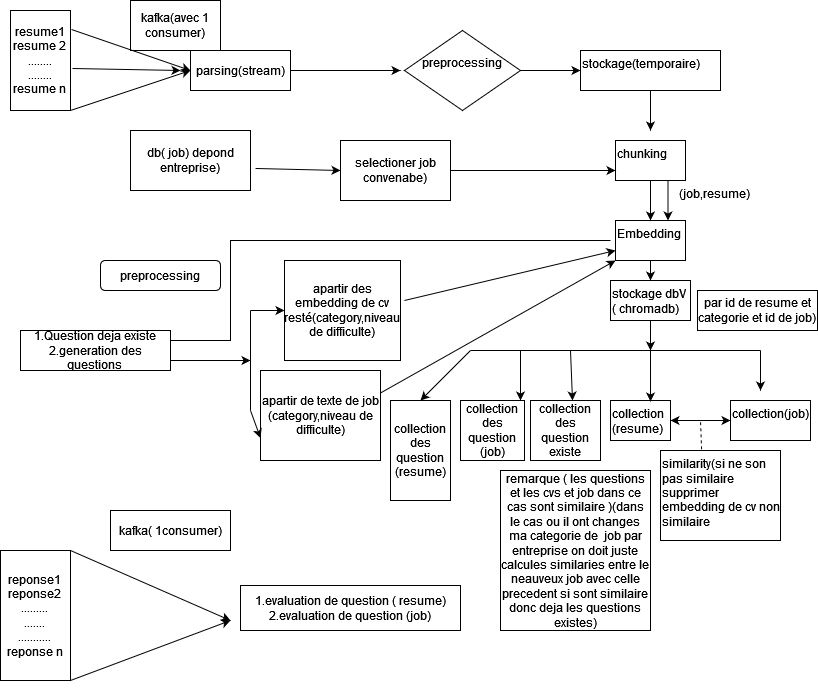

The diagram above was exported from draw.io. Its source (the exported page's mxGraphModel, read from the mxfile embedded in the PNG):
<mxGraphModel dx="794" dy="422" grid="1" gridSize="10" guides="1" tooltips="1" connect="1" arrows="1" fold="1" page="1" pageScale="1" pageWidth="827" pageHeight="1169" math="0" shadow="0">
  <root>
    <mxCell id="0" />
    <mxCell id="1" parent="0" />
    <mxCell id="MpmyPGJ5c4GVV4qmL9oO-1" value="&lt;div&gt;resume1&lt;/div&gt;&lt;div&gt;resume 2&lt;/div&gt;&lt;div&gt;........&lt;/div&gt;&lt;div&gt;........&lt;/div&gt;&lt;div&gt;resume n &lt;br&gt;&lt;/div&gt;" style="rounded=0;whiteSpace=wrap;html=1;" vertex="1" parent="1">
      <mxGeometry x="20" y="10" width="60" height="100" as="geometry" />
    </mxCell>
    <mxCell id="MpmyPGJ5c4GVV4qmL9oO-2" value="" style="endArrow=classic;html=1;rounded=0;exitX=1.017;exitY=0.19;exitDx=0;exitDy=0;exitPerimeter=0;" edge="1" parent="1" source="MpmyPGJ5c4GVV4qmL9oO-1">
      <mxGeometry width="50" height="50" relative="1" as="geometry">
        <mxPoint x="380" y="240" as="sourcePoint" />
        <mxPoint x="200" y="70" as="targetPoint" />
      </mxGeometry>
    </mxCell>
    <mxCell id="MpmyPGJ5c4GVV4qmL9oO-3" value="" style="endArrow=classic;html=1;rounded=0;exitX=1;exitY=1;exitDx=0;exitDy=0;" edge="1" parent="1" source="MpmyPGJ5c4GVV4qmL9oO-1">
      <mxGeometry width="50" height="50" relative="1" as="geometry">
        <mxPoint x="380" y="240" as="sourcePoint" />
        <mxPoint x="200" y="70" as="targetPoint" />
      </mxGeometry>
    </mxCell>
    <mxCell id="MpmyPGJ5c4GVV4qmL9oO-4" value="" style="endArrow=classic;html=1;rounded=0;exitX=1.033;exitY=0.58;exitDx=0;exitDy=0;exitPerimeter=0;" edge="1" parent="1" source="MpmyPGJ5c4GVV4qmL9oO-1">
      <mxGeometry width="50" height="50" relative="1" as="geometry">
        <mxPoint x="380" y="240" as="sourcePoint" />
        <mxPoint x="190" y="70" as="targetPoint" />
      </mxGeometry>
    </mxCell>
    <mxCell id="MpmyPGJ5c4GVV4qmL9oO-5" value="kafka(avec 1 consumer)" style="text;strokeColor=default;align=center;fillColor=none;html=1;verticalAlign=middle;whiteSpace=wrap;rounded=0;strokeWidth=1;" vertex="1" parent="1">
      <mxGeometry x="140" width="90" height="50" as="geometry" />
    </mxCell>
    <mxCell id="MpmyPGJ5c4GVV4qmL9oO-7" value="parsing(stream)" style="text;strokeColor=default;align=center;fillColor=none;html=1;verticalAlign=middle;whiteSpace=wrap;rounded=0;strokeWidth=1;" vertex="1" parent="1">
      <mxGeometry x="200" y="50" width="100" height="40" as="geometry" />
    </mxCell>
    <mxCell id="MpmyPGJ5c4GVV4qmL9oO-8" value="" style="endArrow=classic;html=1;rounded=0;exitX=1;exitY=0.5;exitDx=0;exitDy=0;" edge="1" parent="1" source="MpmyPGJ5c4GVV4qmL9oO-7">
      <mxGeometry width="50" height="50" relative="1" as="geometry">
        <mxPoint x="380" y="240" as="sourcePoint" />
        <mxPoint x="410" y="70" as="targetPoint" />
      </mxGeometry>
    </mxCell>
    <mxCell id="MpmyPGJ5c4GVV4qmL9oO-14" value="&lt;div&gt;preprocessing&lt;/div&gt;&lt;div&gt;&lt;br&gt;&lt;/div&gt;" style="rhombus;whiteSpace=wrap;html=1;" vertex="1" parent="1">
      <mxGeometry x="414" y="30" width="116" height="80" as="geometry" />
    </mxCell>
    <mxCell id="MpmyPGJ5c4GVV4qmL9oO-15" value="" style="endArrow=classic;html=1;rounded=0;exitX=1;exitY=0.5;exitDx=0;exitDy=0;" edge="1" parent="1" source="MpmyPGJ5c4GVV4qmL9oO-14">
      <mxGeometry width="50" height="50" relative="1" as="geometry">
        <mxPoint x="380" y="240" as="sourcePoint" />
        <mxPoint x="590" y="70" as="targetPoint" />
      </mxGeometry>
    </mxCell>
    <mxCell id="MpmyPGJ5c4GVV4qmL9oO-17" value="stockage(temporaire)" style="text;whiteSpace=wrap;html=1;strokeColor=default;strokeWidth=1;" vertex="1" parent="1">
      <mxGeometry x="590" y="50" width="140" height="40" as="geometry" />
    </mxCell>
    <mxCell id="MpmyPGJ5c4GVV4qmL9oO-18" value="" style="endArrow=classic;html=1;rounded=0;exitX=0.5;exitY=1;exitDx=0;exitDy=0;" edge="1" parent="1" source="MpmyPGJ5c4GVV4qmL9oO-17">
      <mxGeometry width="50" height="50" relative="1" as="geometry">
        <mxPoint x="380" y="240" as="sourcePoint" />
        <mxPoint x="660" y="130" as="targetPoint" />
      </mxGeometry>
    </mxCell>
    <mxCell id="MpmyPGJ5c4GVV4qmL9oO-19" value="chunking" style="text;whiteSpace=wrap;html=1;strokeColor=default;" vertex="1" parent="1">
      <mxGeometry x="625" y="140" width="70" height="40" as="geometry" />
    </mxCell>
    <mxCell id="MpmyPGJ5c4GVV4qmL9oO-20" value="" style="endArrow=classic;html=1;rounded=0;exitX=0.5;exitY=1;exitDx=0;exitDy=0;" edge="1" parent="1" source="MpmyPGJ5c4GVV4qmL9oO-19">
      <mxGeometry width="50" height="50" relative="1" as="geometry">
        <mxPoint x="380" y="240" as="sourcePoint" />
        <mxPoint x="660" y="220" as="targetPoint" />
      </mxGeometry>
    </mxCell>
    <mxCell id="MpmyPGJ5c4GVV4qmL9oO-21" value="Embedding" style="text;whiteSpace=wrap;html=1;strokeColor=default;" vertex="1" parent="1">
      <mxGeometry x="625" y="220" width="70" height="40" as="geometry" />
    </mxCell>
    <mxCell id="MpmyPGJ5c4GVV4qmL9oO-22" value="" style="endArrow=classic;html=1;rounded=0;exitX=0.5;exitY=1;exitDx=0;exitDy=0;" edge="1" parent="1" source="MpmyPGJ5c4GVV4qmL9oO-21">
      <mxGeometry width="50" height="50" relative="1" as="geometry">
        <mxPoint x="370" y="240" as="sourcePoint" />
        <mxPoint x="660" y="280" as="targetPoint" />
      </mxGeometry>
    </mxCell>
    <mxCell id="MpmyPGJ5c4GVV4qmL9oO-23" value="" style="endArrow=classic;html=1;rounded=0;entryX=0.75;entryY=0;entryDx=0;entryDy=0;exitX=0.75;exitY=1;exitDx=0;exitDy=0;" edge="1" parent="1" source="MpmyPGJ5c4GVV4qmL9oO-19" target="MpmyPGJ5c4GVV4qmL9oO-21">
      <mxGeometry width="50" height="50" relative="1" as="geometry">
        <mxPoint x="678" y="184" as="sourcePoint" />
        <mxPoint x="420" y="190" as="targetPoint" />
      </mxGeometry>
    </mxCell>
    <mxCell id="MpmyPGJ5c4GVV4qmL9oO-25" value="(job,resume)" style="text;whiteSpace=wrap;html=1;" vertex="1" parent="1">
      <mxGeometry x="687" y="180" width="83" height="40" as="geometry" />
    </mxCell>
    <mxCell id="MpmyPGJ5c4GVV4qmL9oO-27" value="stockage dbV ( chromadb)" style="text;whiteSpace=wrap;html=1;strokeColor=default;" vertex="1" parent="1">
      <mxGeometry x="620" y="280" width="80" height="40" as="geometry" />
    </mxCell>
    <mxCell id="MpmyPGJ5c4GVV4qmL9oO-28" value="" style="endArrow=classic;html=1;rounded=0;exitX=0.5;exitY=1;exitDx=0;exitDy=0;" edge="1" parent="1" source="MpmyPGJ5c4GVV4qmL9oO-27">
      <mxGeometry width="50" height="50" relative="1" as="geometry">
        <mxPoint x="350" y="250" as="sourcePoint" />
        <mxPoint x="660" y="350" as="targetPoint" />
      </mxGeometry>
    </mxCell>
    <mxCell id="MpmyPGJ5c4GVV4qmL9oO-29" value="" style="endArrow=none;html=1;rounded=0;" edge="1" parent="1">
      <mxGeometry width="50" height="50" relative="1" as="geometry">
        <mxPoint x="770" y="350" as="sourcePoint" />
        <mxPoint x="480" y="350" as="targetPoint" />
      </mxGeometry>
    </mxCell>
    <mxCell id="MpmyPGJ5c4GVV4qmL9oO-30" value="" style="endArrow=classic;html=1;rounded=0;" edge="1" parent="1">
      <mxGeometry width="50" height="50" relative="1" as="geometry">
        <mxPoint x="770" y="350" as="sourcePoint" />
        <mxPoint x="770" y="390" as="targetPoint" />
      </mxGeometry>
    </mxCell>
    <mxCell id="MpmyPGJ5c4GVV4qmL9oO-31" value="collection(job)" style="text;whiteSpace=wrap;html=1;strokeColor=default;" vertex="1" parent="1">
      <mxGeometry x="740" y="400" width="80" height="40" as="geometry" />
    </mxCell>
    <mxCell id="MpmyPGJ5c4GVV4qmL9oO-32" value="" style="endArrow=classic;html=1;rounded=0;entryX=0.667;entryY=0.025;entryDx=0;entryDy=0;entryPerimeter=0;" edge="1" parent="1" target="MpmyPGJ5c4GVV4qmL9oO-34">
      <mxGeometry width="50" height="50" relative="1" as="geometry">
        <mxPoint x="660" y="350" as="sourcePoint" />
        <mxPoint x="700" y="390" as="targetPoint" />
      </mxGeometry>
    </mxCell>
    <mxCell id="MpmyPGJ5c4GVV4qmL9oO-34" value="&lt;div&gt;collection&lt;/div&gt;&lt;div&gt;(resume)&lt;/div&gt;" style="text;whiteSpace=wrap;html=1;strokeColor=default;" vertex="1" parent="1">
      <mxGeometry x="620" y="400" width="60" height="40" as="geometry" />
    </mxCell>
    <mxCell id="MpmyPGJ5c4GVV4qmL9oO-35" value="" style="endArrow=classic;startArrow=classic;html=1;rounded=0;exitX=1;exitY=0.5;exitDx=0;exitDy=0;" edge="1" parent="1" source="MpmyPGJ5c4GVV4qmL9oO-34" target="MpmyPGJ5c4GVV4qmL9oO-31">
      <mxGeometry width="50" height="50" relative="1" as="geometry">
        <mxPoint x="440" y="310" as="sourcePoint" />
        <mxPoint x="490" y="260" as="targetPoint" />
      </mxGeometry>
    </mxCell>
    <mxCell id="MpmyPGJ5c4GVV4qmL9oO-36" value="similarity(si ne son pas similaire supprimer embedding de cv non similaire" style="text;whiteSpace=wrap;html=1;strokeColor=default;" vertex="1" parent="1">
      <mxGeometry x="670" y="450" width="120" height="90" as="geometry" />
    </mxCell>
    <mxCell id="MpmyPGJ5c4GVV4qmL9oO-37" value="" style="endArrow=none;dashed=1;html=1;rounded=0;exitX=0.342;exitY=-0.014;exitDx=0;exitDy=0;exitPerimeter=0;" edge="1" parent="1" source="MpmyPGJ5c4GVV4qmL9oO-36">
      <mxGeometry width="50" height="50" relative="1" as="geometry">
        <mxPoint x="440" y="420" as="sourcePoint" />
        <mxPoint x="710" y="420" as="targetPoint" />
      </mxGeometry>
    </mxCell>
    <mxCell id="MpmyPGJ5c4GVV4qmL9oO-38" value="db( job) depond entreprise)" style="rounded=0;whiteSpace=wrap;html=1;" vertex="1" parent="1">
      <mxGeometry x="140" y="130" width="120" height="60" as="geometry" />
    </mxCell>
    <mxCell id="MpmyPGJ5c4GVV4qmL9oO-39" value="" style="endArrow=classic;html=1;rounded=0;exitX=1.042;exitY=0.633;exitDx=0;exitDy=0;exitPerimeter=0;" edge="1" parent="1" source="MpmyPGJ5c4GVV4qmL9oO-38">
      <mxGeometry width="50" height="50" relative="1" as="geometry">
        <mxPoint x="370" y="240" as="sourcePoint" />
        <mxPoint x="350" y="170" as="targetPoint" />
      </mxGeometry>
    </mxCell>
    <mxCell id="MpmyPGJ5c4GVV4qmL9oO-40" value="selectioner job convenabe)" style="rounded=0;whiteSpace=wrap;html=1;" vertex="1" parent="1">
      <mxGeometry x="350" y="140" width="110" height="60" as="geometry" />
    </mxCell>
    <mxCell id="MpmyPGJ5c4GVV4qmL9oO-41" value="" style="endArrow=classic;html=1;rounded=0;entryX=0;entryY=0.75;entryDx=0;entryDy=0;exitX=1;exitY=0.5;exitDx=0;exitDy=0;" edge="1" parent="1" source="MpmyPGJ5c4GVV4qmL9oO-40" target="MpmyPGJ5c4GVV4qmL9oO-19">
      <mxGeometry width="50" height="50" relative="1" as="geometry">
        <mxPoint x="370" y="240" as="sourcePoint" />
        <mxPoint x="420" y="190" as="targetPoint" />
      </mxGeometry>
    </mxCell>
    <mxCell id="MpmyPGJ5c4GVV4qmL9oO-42" value="&lt;div&gt;1.Question deja existe &lt;br&gt;&lt;/div&gt;&lt;div&gt;2.generation des questions&lt;br&gt;&lt;/div&gt;" style="rounded=0;whiteSpace=wrap;html=1;" vertex="1" parent="1">
      <mxGeometry x="30" y="330" width="150" height="40" as="geometry" />
    </mxCell>
    <mxCell id="MpmyPGJ5c4GVV4qmL9oO-43" value="" style="endArrow=none;html=1;rounded=0;exitX=1;exitY=0.25;exitDx=0;exitDy=0;" edge="1" parent="1" source="MpmyPGJ5c4GVV4qmL9oO-42">
      <mxGeometry width="50" height="50" relative="1" as="geometry">
        <mxPoint x="260" y="420" as="sourcePoint" />
        <mxPoint x="620" y="240" as="targetPoint" />
        <Array as="points">
          <mxPoint x="240" y="340" />
          <mxPoint x="240" y="240" />
        </Array>
      </mxGeometry>
    </mxCell>
    <mxCell id="MpmyPGJ5c4GVV4qmL9oO-44" value="preprocessing" style="rounded=1;whiteSpace=wrap;html=1;" vertex="1" parent="1">
      <mxGeometry x="110" y="260" width="120" height="30" as="geometry" />
    </mxCell>
    <mxCell id="MpmyPGJ5c4GVV4qmL9oO-45" value="" style="endArrow=classic;html=1;rounded=0;exitX=1;exitY=0.75;exitDx=0;exitDy=0;" edge="1" parent="1" source="MpmyPGJ5c4GVV4qmL9oO-42">
      <mxGeometry width="50" height="50" relative="1" as="geometry">
        <mxPoint x="370" y="270" as="sourcePoint" />
        <mxPoint x="260" y="360" as="targetPoint" />
      </mxGeometry>
    </mxCell>
    <mxCell id="MpmyPGJ5c4GVV4qmL9oO-46" value="" style="endArrow=none;html=1;rounded=0;" edge="1" parent="1">
      <mxGeometry width="50" height="50" relative="1" as="geometry">
        <mxPoint x="260" y="410" as="sourcePoint" />
        <mxPoint x="260" y="310" as="targetPoint" />
      </mxGeometry>
    </mxCell>
    <mxCell id="MpmyPGJ5c4GVV4qmL9oO-47" value="apartir des embedding de cv resté(category,niveau de difficulte)" style="rounded=0;whiteSpace=wrap;html=1;" vertex="1" parent="1">
      <mxGeometry x="294" y="260" width="116" height="100" as="geometry" />
    </mxCell>
    <mxCell id="MpmyPGJ5c4GVV4qmL9oO-48" value="" style="endArrow=classic;html=1;rounded=0;entryX=0;entryY=0.5;entryDx=0;entryDy=0;" edge="1" parent="1" target="MpmyPGJ5c4GVV4qmL9oO-47">
      <mxGeometry width="50" height="50" relative="1" as="geometry">
        <mxPoint x="260" y="310" as="sourcePoint" />
        <mxPoint x="430" y="310" as="targetPoint" />
      </mxGeometry>
    </mxCell>
    <mxCell id="MpmyPGJ5c4GVV4qmL9oO-49" value="&lt;div&gt;apartir de texte de job&lt;/div&gt;&lt;div&gt;(category,niveau de difficulte)&lt;/div&gt;" style="rounded=0;whiteSpace=wrap;html=1;" vertex="1" parent="1">
      <mxGeometry x="270" y="370" width="120" height="90" as="geometry" />
    </mxCell>
    <mxCell id="MpmyPGJ5c4GVV4qmL9oO-50" value="" style="endArrow=classic;html=1;rounded=0;entryX=0;entryY=0.75;entryDx=0;entryDy=0;" edge="1" parent="1" target="MpmyPGJ5c4GVV4qmL9oO-49">
      <mxGeometry width="50" height="50" relative="1" as="geometry">
        <mxPoint x="260" y="410" as="sourcePoint" />
        <mxPoint x="420" y="320" as="targetPoint" />
      </mxGeometry>
    </mxCell>
    <mxCell id="MpmyPGJ5c4GVV4qmL9oO-52" value="" style="endArrow=classic;html=1;rounded=0;exitX=1.034;exitY=0.4;exitDx=0;exitDy=0;entryX=0;entryY=0.75;entryDx=0;entryDy=0;exitPerimeter=0;" edge="1" parent="1" source="MpmyPGJ5c4GVV4qmL9oO-47" target="MpmyPGJ5c4GVV4qmL9oO-21">
      <mxGeometry width="50" height="50" relative="1" as="geometry">
        <mxPoint x="389" y="310" as="sourcePoint" />
        <mxPoint x="439" y="360" as="targetPoint" />
      </mxGeometry>
    </mxCell>
    <mxCell id="MpmyPGJ5c4GVV4qmL9oO-54" value="" style="endArrow=classic;html=1;rounded=0;exitX=1;exitY=0.25;exitDx=0;exitDy=0;entryX=0;entryY=1;entryDx=0;entryDy=0;" edge="1" parent="1" source="MpmyPGJ5c4GVV4qmL9oO-49" target="MpmyPGJ5c4GVV4qmL9oO-21">
      <mxGeometry width="50" height="50" relative="1" as="geometry">
        <mxPoint x="370" y="370" as="sourcePoint" />
        <mxPoint x="440" y="360" as="targetPoint" />
      </mxGeometry>
    </mxCell>
    <mxCell id="MpmyPGJ5c4GVV4qmL9oO-55" value="collection des question existe" style="rounded=0;whiteSpace=wrap;html=1;" vertex="1" parent="1">
      <mxGeometry x="540" y="400" width="70" height="60" as="geometry" />
    </mxCell>
    <mxCell id="MpmyPGJ5c4GVV4qmL9oO-56" value="" style="endArrow=classic;html=1;rounded=0;" edge="1" parent="1">
      <mxGeometry width="50" height="50" relative="1" as="geometry">
        <mxPoint x="580" y="350" as="sourcePoint" />
        <mxPoint x="582" y="400" as="targetPoint" />
      </mxGeometry>
    </mxCell>
    <mxCell id="MpmyPGJ5c4GVV4qmL9oO-57" value="" style="endArrow=classic;html=1;rounded=0;" edge="1" parent="1">
      <mxGeometry width="50" height="50" relative="1" as="geometry">
        <mxPoint x="530" y="350" as="sourcePoint" />
        <mxPoint x="530" y="400" as="targetPoint" />
      </mxGeometry>
    </mxCell>
    <mxCell id="MpmyPGJ5c4GVV4qmL9oO-58" value="collection des question (job)" style="rounded=0;whiteSpace=wrap;html=1;" vertex="1" parent="1">
      <mxGeometry x="470" y="400" width="64" height="60" as="geometry" />
    </mxCell>
    <mxCell id="MpmyPGJ5c4GVV4qmL9oO-59" value="&lt;div&gt;collection&lt;/div&gt;&lt;div&gt;des question&lt;/div&gt;&lt;div&gt;(resume)&lt;/div&gt;" style="rounded=0;whiteSpace=wrap;html=1;" vertex="1" parent="1">
      <mxGeometry x="400" y="400" width="60" height="100" as="geometry" />
    </mxCell>
    <mxCell id="MpmyPGJ5c4GVV4qmL9oO-60" value="" style="endArrow=classic;html=1;rounded=0;entryX=0.5;entryY=0;entryDx=0;entryDy=0;" edge="1" parent="1" target="MpmyPGJ5c4GVV4qmL9oO-59">
      <mxGeometry width="50" height="50" relative="1" as="geometry">
        <mxPoint x="480" y="350" as="sourcePoint" />
        <mxPoint x="380" y="340" as="targetPoint" />
      </mxGeometry>
    </mxCell>
    <mxCell id="MpmyPGJ5c4GVV4qmL9oO-61" value="remarque ( les questions et les cvs et job dans ce cas sont similaire )(dans le cas ou il ont changes ma categorie de&amp;nbsp; job par entreprise on doit juste calcules similaries entre le neauveux job avec celle precedent si sont similaire donc deja les questions existes)" style="rounded=0;whiteSpace=wrap;html=1;" vertex="1" parent="1">
      <mxGeometry x="510" y="470" width="150" height="160" as="geometry" />
    </mxCell>
    <mxCell id="MpmyPGJ5c4GVV4qmL9oO-62" value="par id de resume et categorie et id de job)" style="rounded=0;whiteSpace=wrap;html=1;" vertex="1" parent="1">
      <mxGeometry x="707" y="290" width="120" height="40" as="geometry" />
    </mxCell>
    <mxCell id="MpmyPGJ5c4GVV4qmL9oO-63" value="&lt;div&gt;reponse1&lt;/div&gt;&lt;div&gt;reponse2&lt;/div&gt;&lt;div&gt;.........&lt;/div&gt;&lt;div&gt;.......&lt;br&gt;...........&lt;/div&gt;&lt;div&gt;reponse n&lt;br&gt;&lt;/div&gt;" style="rounded=0;whiteSpace=wrap;html=1;" vertex="1" parent="1">
      <mxGeometry x="10" y="550" width="70" height="130" as="geometry" />
    </mxCell>
    <mxCell id="MpmyPGJ5c4GVV4qmL9oO-64" value="" style="endArrow=classic;html=1;rounded=0;exitX=1;exitY=0;exitDx=0;exitDy=0;" edge="1" parent="1" source="MpmyPGJ5c4GVV4qmL9oO-63">
      <mxGeometry width="50" height="50" relative="1" as="geometry">
        <mxPoint x="350" y="600" as="sourcePoint" />
        <mxPoint x="240" y="620" as="targetPoint" />
      </mxGeometry>
    </mxCell>
    <mxCell id="MpmyPGJ5c4GVV4qmL9oO-65" value="" style="endArrow=classic;html=1;rounded=0;exitX=1;exitY=1;exitDx=0;exitDy=0;" edge="1" parent="1" source="MpmyPGJ5c4GVV4qmL9oO-63">
      <mxGeometry width="50" height="50" relative="1" as="geometry">
        <mxPoint x="350" y="600" as="sourcePoint" />
        <mxPoint x="240" y="620" as="targetPoint" />
      </mxGeometry>
    </mxCell>
    <mxCell id="MpmyPGJ5c4GVV4qmL9oO-66" value="kafka( 1consumer)" style="rounded=0;whiteSpace=wrap;html=1;" vertex="1" parent="1">
      <mxGeometry x="120" y="510" width="120" height="40" as="geometry" />
    </mxCell>
    <mxCell id="MpmyPGJ5c4GVV4qmL9oO-67" value="&lt;div&gt;1.evaluation de question ( resume)&lt;/div&gt;&lt;div&gt;2.evaluation de question (job)&lt;br&gt;&lt;/div&gt;" style="rounded=0;whiteSpace=wrap;html=1;" vertex="1" parent="1">
      <mxGeometry x="250" y="585" width="220" height="45" as="geometry" />
    </mxCell>
  </root>
</mxGraphModel>